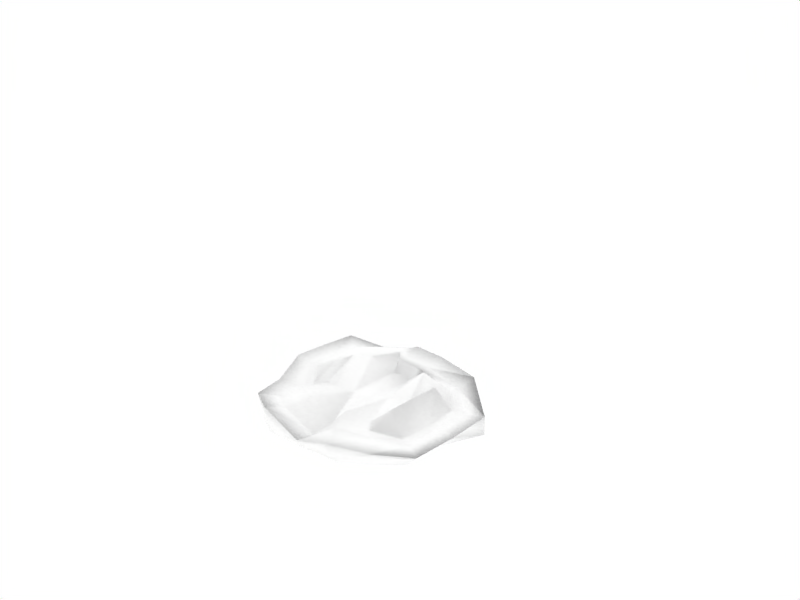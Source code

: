 # Source: TankTurretDestroyed.blend  (saved by Blender 2.49.2; exported with 4.5.12 LTS)
import bpy
from mathutils import Matrix  # noqa: F401  (used for matrix-valued properties, if any)

bpy.ops.wm.read_factory_settings(use_empty=True)
scene = bpy.context.scene
scene.name = 'Scene'

# ---- collections
col_collection_1 = bpy.data.collections.new('Collection 1'); scene.collection.children.link(col_collection_1)

# ---- materials (node trees are filled in below, after node groups)
mat_0_001 = bpy.data.materials.new('0.001')
mat_0_001.alpha_threshold = 0.0
mat_0_001.diffuse_color = (1.0, 1.0, 1.0, 1.0)
mat_0_001.roughness = 0.5
mat_0_001.line_color = (0.0, 0.0, 0.0, 1.0)

# ---- material node trees

# ---- world
world_world = bpy.data.worlds.new('World'); scene.world = world_world
world_world.color = (1.0, 1.0, 1.0)
world_world.use_sun_shadow = False
world_world.sun_shadow_jitter_overblur = 0.0
world_world.cycles.sampling_method = 'MANUAL'
world_world.cycles.sample_map_resolution = 256

# ---- cameras
cam_camera = bpy.data.cameras.new('Camera')
cam_camera.passepartout_alpha = 0.2
cam_camera.clip_end = 100.0
cam_camera.lens = 35.0
cam_camera.ortho_scale = 7.314
cam_camera.show_passepartout = False
cam_camera.show_safe_areas = True
cam_camera.dof.focus_distance = 0.0
cam_camera.dof.aperture_fstop = 128.0

# ---- lights
light_spot = bpy.data.lights.new('Spot', 'POINT')
light_spot.transmission_factor = 0.0
light_spot.cutoff_distance = 30.0
light_spot.energy = 100.0
light_spot.shadow_buffer_clip_start = 1.001
light_spot.shadow_soft_size = 1.0
light_spot.shadow_maximum_resolution = 0.006
light_spot.use_absolute_resolution = True
light_spot.cycles.use_multiple_importance_sampling = False

# ---- meshes
me_circle = bpy.data.meshes.new('Circle')
me_circle.from_pydata([(0.5624, 0.5378, 0.1865), (0.7457, 0.07178, 0.1864), (0.5114, -0.329, 0.1819), (0.1965, -0.8412, 0.05211), (-0.4716, -0.794, 0.0519), (-0.7701, -0.3644, 0.1818), (-0.7473, 0.2026, 0.1864), (-0.4737, 0.5997, 0.08434), (0.05044, 0.6416, 0.1864), (0.07647, 0.8437, 0.02664), (-0.5279, 0.7878, 0.01577), (-0.8862, 0.3149, 0.01743), (-0.9095, -0.3387, 0.01515), (-0.5498, -0.879, 0.008883), (0.254, -0.9364, -0.1054), (0.7437, -0.4865, 0.01728), (0.9159, 0.1554, 0.01769), (0.6617, 0.6916, 0.0187), (0.3765, 0.3898, 0.1973), (0.03924, 0.5037, 0.1944), (-0.3312, 0.4588, 0.094), (-0.5009, 0.1529, 0.1971), (-0.5339, -0.2735, 0.1935), (-0.3604, -0.6013, 0.2186), (0.1425, -0.6432, 0.2141), (0.3898, -0.3623, 0.1903), (0.4891, 0.04617, 0.07843), (0.4593, 0.461, -0.1549), (0.5962, 0.08252, -0.158), (0.4795, -0.3902, -0.1584), (0.1887, -0.6789, -0.1541), (-0.4113, -0.6294, -0.1601), (-0.6217, -0.274, -0.1598), (-0.5848, 0.2095, -0.1581), (-0.3927, 0.5643, -0.1553), (0.6646, 0.3121, 0.1864), (0.5929, -0.05796, 0.1864), (0.4074, -0.6668, 0.117), (-0.1392, -0.8304, 0.04753), (-0.6321, -0.5875, 0.1169), (-0.7677, -0.08035, 0.06027), (-0.6185, 0.4097, 0.1864), (-0.2156, 0.6284, 0.08433), (0.3119, 0.5977, 0.1864), (0.6929, 0.6707, 0.2258), (0.3448, 0.7804, 0.0212), (0.07136, 0.8095, 0.2239), (-0.1994, 0.8238, 0.01981), (-0.567, 0.7584, 0.1221), (-0.7314, 0.56, 0.01741), (-0.8993, 0.2846, 0.2242), (-0.9087, -0.01069, 0.01633), (-0.9234, -0.3836, 0.1258), (-0.7431, -0.6183, 0.01188), (-0.5588, -0.9136, 0.03276), (-0.15, -0.9237, 0.01173), (0.2522, -0.9712, 0.03573), (0.5091, -0.7226, 0.01602), (0.6558, -0.3799, 0.2219), (0.8411, -0.1667, -0.1012), (0.9197, 0.1248, 0.1311), (0.8156, 0.428, 0.01908), (0.06864, 0.7564, 0.006505), (0.0447, 0.5716, 0.1956), (0.2038, 0.4545, 0.1972), (0.491, 0.4652, 0.1957), (-0.4148, 0.5293, 0.09355), (-0.1317, 0.4836, 0.09506), (-0.6503, 0.1748, 0.1956), (-0.415, 0.3148, 0.1971), (-0.6791, -0.3234, 0.1911), (-0.5194, -0.05921, 0.03702), (-0.4291, -0.7023, 0.05686), (-0.4488, -0.4454, 0.1291), (0.1705, -0.7435, 0.05697), (-0.09424, -0.6216, 0.2179), (0.4287, -0.2722, 0.1913), (0.2621, -0.5125, 0.1222), (0.6451, 0.06083, 0.1956), (0.4416, -0.1599, 0.07866), (0.437, 0.2232, 0.1972), (0.0009138, -0.4832, 0.1298), (-0.06365, -0.3156, 0.1344), (-0.02478, -0.1125, 0.08256), (-0.009703, 0.09833, 0.08256), (-0.05097, 0.2722, 0.09924), (0.008496, 0.4219, 0.09103), (0.5827, 0.577, -0.0739), (0.01502, 0.5124, -0.157), (-0.4676, 0.675, -0.07654), (0.7894, 0.1232, -0.0763), (0.5324, 0.2802, -0.1569), (0.6394, -0.4351, -0.07667), (0.5405, -0.1566, -0.1582), (0.2228, -0.8071, -0.07506), (0.3294, -0.5449, -0.1577), (-0.4958, -0.7572, -0.0802), (-0.09382, -0.6532, -0.159), (-0.7974, -0.308, -0.07858), (-0.5184, -0.4611, -0.1606), (-0.7664, 0.2615, -0.07653), (-0.6056, -0.0312, -0.1589), (-0.483, 0.3984, -0.158), (-0.04968, 0.3376, -0.1613), (0.001056, 0.1432, -0.1623), (-0.01566, -0.09608, -0.1632), (-0.06114, -0.3305, -0.1634), (0.0176, -0.5111, -0.164), (0.3887, 0.7495, 0.2248), (-0.2525, 0.7935, 0.1219), (-0.7429, 0.5314, 0.2242), (-0.9222, -0.04858, 0.0636), (-0.7546, -0.6583, 0.0633), (-0.1553, -0.958, 0.032), (0.5093, -0.759, 0.1889), (0.754, -0.05688, 0.2242), (0.819, 0.406, 0.1282), (0.2727, 0.5254, 0.1957), (-0.1885, 0.5577, 0.09357), (-0.5393, 0.3594, 0.1956), (-0.6722, -0.07388, 0.03554), (-0.5643, -0.5201, 0.124), (-0.1309, -0.7341, 0.05244), (0.3522, -0.5883, 0.1242), (0.4998, -0.03463, 0.1957), (0.5772, 0.269, 0.1956), (0.05895, 0.6399, -0.07518), (0.7057, 0.3573, -0.07504), (0.7239, -0.1573, -0.07655), (0.4403, -0.6308, -0.1368), (-0.1383, -0.7953, -0.07763), (-0.6587, -0.5408, -0.07951), (-0.7909, -0.02275, -0.07752), (-0.6338, 0.4789, -0.07655)], [], [(43, 0, 44, 108), (8, 43, 108, 46), (108, 44, 17, 45), (46, 108, 45, 9), (42, 8, 46, 109), (7, 42, 109, 48), (109, 46, 9, 47), (48, 109, 47, 10), (41, 7, 48, 110), (6, 41, 110, 50), (110, 48, 10, 49), (50, 110, 49, 11), (40, 6, 50, 111), (5, 40, 111, 52), (111, 50, 11, 51), (52, 111, 51, 12), (39, 5, 52, 112), (4, 39, 112, 54), (112, 52, 12, 53), (54, 112, 53, 13), (38, 4, 54, 113), (3, 38, 113, 56), (113, 54, 13, 55), (56, 113, 55, 14), (37, 3, 56, 114), (2, 37, 114, 58), (114, 56, 14, 57), (58, 114, 57, 15), (36, 2, 58, 115), (1, 36, 115, 60), (115, 58, 15, 59), (60, 115, 59, 16), (35, 1, 60, 116), (0, 35, 116, 44), (116, 60, 16, 61), (44, 116, 61, 17), (62, 10, 47), (47, 45, 62), (17, 62, 45), (45, 47, 9), (43, 8, 63, 117), (0, 43, 117, 65), (117, 63, 19, 64), (65, 117, 64, 18), (42, 7, 66, 118), (8, 42, 118, 63), (118, 66, 20, 67), (63, 118, 67, 19), (41, 6, 68, 119), (7, 41, 119, 66), (119, 68, 21, 69), (66, 119, 69, 20), (40, 5, 70, 120), (6, 40, 120, 68), (120, 70, 22, 71), (68, 120, 71, 21), (39, 4, 72, 121), (5, 39, 121, 70), (121, 72, 23, 73), (70, 121, 73, 22), (38, 3, 74, 122), (4, 38, 122, 72), (122, 74, 24, 75), (72, 122, 75, 23), (37, 2, 76, 123), (3, 37, 123, 74), (123, 76, 25, 77), (74, 123, 77, 24), (36, 1, 78, 124), (2, 36, 124, 76), (124, 78, 26, 79), (76, 124, 79, 25), (35, 0, 65, 125), (1, 35, 125, 78), (125, 65, 18, 80), (78, 125, 80, 26), (75, 24, 77), (77, 81, 75), (23, 75, 81), (81, 77, 25), (81, 25, 82), (82, 73, 81), (23, 81, 73), (73, 82, 22), (82, 25, 79), (79, 83, 82), (22, 82, 83), (83, 79, 26), (83, 26, 84), (84, 71, 83), (22, 83, 71), (71, 84, 21), (84, 26, 80), (80, 85, 84), (21, 84, 85), (85, 80, 18), (85, 18, 86), (86, 69, 85), (21, 85, 69), (69, 86, 20), (86, 18, 64), (64, 67, 86), (20, 86, 67), (67, 64, 19), (62, 17, 87, 126), (10, 62, 126, 89), (126, 87, 27, 88), (89, 126, 88, 34), (61, 16, 90, 127), (17, 61, 127, 87), (127, 90, 28, 91), (87, 127, 91, 27), (59, 15, 92, 128), (16, 59, 128, 90), (128, 92, 29, 93), (90, 128, 93, 28), (57, 14, 94, 129), (15, 57, 129, 92), (129, 94, 30, 95), (92, 129, 95, 29), (55, 13, 96, 130), (14, 55, 130, 94), (130, 96, 31, 97), (94, 130, 97, 30), (53, 12, 98, 131), (13, 53, 131, 96), (131, 98, 32, 99), (96, 131, 99, 31), (51, 11, 100, 132), (12, 51, 132, 98), (132, 100, 33, 101), (98, 132, 101, 32), (49, 10, 89, 133), (11, 49, 133, 100), (133, 89, 34, 102), (100, 133, 102, 33), (103, 33, 102), (102, 88, 103), (27, 103, 88), (88, 102, 34), (104, 33, 103), (103, 91, 104), (28, 104, 91), (91, 103, 27), (105, 32, 101), (101, 104, 105), (28, 105, 104), (104, 101, 33), (106, 32, 105), (105, 93, 106), (29, 106, 93), (93, 105, 28), (107, 31, 99), (99, 106, 107), (29, 107, 106), (106, 99, 32), (97, 31, 107), (107, 95, 97), (30, 97, 95), (95, 107, 29)])
me_circle.polygons.foreach_set('use_smooth', [True] * 160)
_uv = me_circle.uv_layers.new(name='UVTex')
_uv.uv.foreach_set('vector', [0.09376, 0.6613, 0.1122, 0.8265, 0.1009, 0.8267, 0.07301, 0.661, 0.07534, 0.496, 0.09376, 0.6613, 0.07301, 0.661, 0.05456, 0.4964, 0.07301, 0.661, 0.1009, 0.8267, 0.08971, 0.8269, 0.06175, 0.6619, 0.05456, 0.4964, 0.07301, 0.661, 0.06175, 0.6619, 0.03379, 0.4968, 0.09592, 0.3328, 0.07534, 0.496, 0.05456, 0.4964, 0.07685, 0.3333, 0.1165, 0.1695, 0.09592, 0.3328, 0.07685, 0.3333, 0.09747, 0.1699, 0.07685, 0.3333, 0.05456, 0.4964, 0.03379, 0.4968, 0.05612, 0.3335, 0.09747, 0.1699, 0.07685, 0.3333, 0.05612, 0.3335, 0.07844, 0.1702, 0.2447, 0.1008, 0.1165, 0.1695, 0.09747, 0.1699, 0.2259, 0.1013, 0.373, 0.03207, 0.2447, 0.1008, 0.2259, 0.1013, 0.3544, 0.03242, 0.2259, 0.1013, 0.09747, 0.1699, 0.07844, 0.1702, 0.2071, 0.1015, 0.3544, 0.03242, 0.2259, 0.1013, 0.2071, 0.1015, 0.3358, 0.03277, 0.5497, 0.04717, 0.373, 0.03207, 0.3544, 0.03242, 0.5283, 0.04786, 0.7265, 0.06227, 0.5497, 0.04717, 0.5283, 0.04786, 0.7023, 0.06272, 0.5283, 0.04786, 0.3544, 0.03242, 0.3358, 0.03277, 0.5069, 0.04797, 0.7023, 0.06272, 0.5283, 0.04786, 0.5069, 0.04797, 0.6781, 0.06318, 0.8539, 0.1713, 0.7265, 0.06227, 0.7023, 0.06272, 0.8347, 0.1717, 0.9813, 0.2803, 0.8539, 0.1713, 0.8347, 0.1717, 0.9671, 0.2814, 0.8347, 0.1717, 0.7023, 0.06272, 0.6781, 0.06318, 0.8154, 0.1728, 0.9671, 0.2814, 0.8347, 0.1717, 0.8154, 0.1728, 0.9528, 0.2825, 0.9827, 0.495, 0.9813, 0.2803, 0.9671, 0.2814, 0.9684, 0.4957, 0.9842, 0.7097, 0.9827, 0.495, 0.9684, 0.4957, 0.97, 0.7099, 0.9684, 0.4957, 0.9671, 0.2814, 0.9528, 0.2825, 0.9543, 0.4964, 0.97, 0.7099, 0.9684, 0.4957, 0.9543, 0.4964, 0.9558, 0.7102, 0.862, 0.8199, 0.9842, 0.7097, 0.97, 0.7099, 0.8459, 0.8203, 0.7398, 0.9301, 0.862, 0.8199, 0.8459, 0.8203, 0.7205, 0.9305, 0.8459, 0.8203, 0.97, 0.7099, 0.9558, 0.7102, 0.8285, 0.8205, 0.7205, 0.9305, 0.8459, 0.8203, 0.8285, 0.8205, 0.7012, 0.9309, 0.568, 0.9537, 0.7398, 0.9301, 0.7205, 0.9305, 0.5492, 0.9541, 0.3962, 0.9773, 0.568, 0.9537, 0.5492, 0.9541, 0.3779, 0.9777, 0.5492, 0.9541, 0.7205, 0.9305, 0.7012, 0.9309, 0.5304, 0.9544, 0.3779, 0.9777, 0.5492, 0.9541, 0.5304, 0.9544, 0.3596, 0.978, 0.2542, 0.9019, 0.3962, 0.9773, 0.3779, 0.9777, 0.2396, 0.9003, 0.1122, 0.8265, 0.2542, 0.9019, 0.2396, 0.9003, 0.1009, 0.8267, 0.2396, 0.9003, 0.3779, 0.9777, 0.3596, 0.978, 0.2247, 0.9025, 0.1009, 0.8267, 0.2396, 0.9003, 0.2247, 0.9025, 0.08971, 0.8269, 0.08407, 0.4986, 0.07844, 0.1702, 0.05612, 0.3335, 0.05612, 0.3335, 0.06175, 0.6619, 0.08407, 0.4986, 0.08971, 0.8269, 0.08407, 0.4986, 0.06175, 0.6619, 0.06175, 0.6619, 0.05612, 0.3335, 0.03379, 0.4968, 0.09376, 0.6613, 0.07534, 0.496, 0.1192, 0.4981, 0.141, 0.6417, 0.1122, 0.8265, 0.09376, 0.6613, 0.141, 0.6417, 0.1629, 0.7852, 0.141, 0.6417, 0.1192, 0.4981, 0.1631, 0.5002, 0.1883, 0.6221, 0.1629, 0.7852, 0.141, 0.6417, 0.1883, 0.6221, 0.2135, 0.7439, 0.09592, 0.3328, 0.1165, 0.1695, 0.1592, 0.2146, 0.1392, 0.3564, 0.07534, 0.496, 0.09592, 0.3328, 0.1392, 0.3564, 0.1192, 0.4981, 0.1392, 0.3564, 0.1592, 0.2146, 0.2019, 0.2597, 0.1825, 0.38, 0.1192, 0.4981, 0.1392, 0.3564, 0.1825, 0.38, 0.1631, 0.5002, 0.2447, 0.1008, 0.373, 0.03207, 0.3863, 0.0989, 0.2727, 0.1568, 0.1165, 0.1695, 0.2447, 0.1008, 0.2727, 0.1568, 0.1592, 0.2146, 0.2727, 0.1568, 0.3863, 0.0989, 0.3996, 0.1657, 0.3007, 0.2127, 0.1592, 0.2146, 0.2727, 0.1568, 0.3007, 0.2127, 0.2019, 0.2597, 0.5497, 0.04717, 0.7265, 0.06227, 0.6942, 0.1193, 0.5402, 0.1091, 0.373, 0.03207, 0.5497, 0.04717, 0.5402, 0.1091, 0.3863, 0.0989, 0.5402, 0.1091, 0.6942, 0.1193, 0.6618, 0.1763, 0.5307, 0.171, 0.3863, 0.0989, 0.5402, 0.1091, 0.5307, 0.171, 0.3996, 0.1657, 0.8539, 0.1713, 0.9813, 0.2803, 0.9184, 0.3009, 0.8063, 0.2101, 0.7265, 0.06227, 0.8539, 0.1713, 0.8063, 0.2101, 0.6942, 0.1193, 0.8063, 0.2101, 0.9184, 0.3009, 0.8556, 0.3214, 0.7587, 0.2489, 0.6942, 0.1193, 0.8063, 0.2101, 0.7587, 0.2489, 0.6618, 0.1763, 0.9827, 0.495, 0.9842, 0.7097, 0.9202, 0.6841, 0.9193, 0.4925, 0.9813, 0.2803, 0.9827, 0.495, 0.9193, 0.4925, 0.9184, 0.3009, 0.9193, 0.4925, 0.9202, 0.6841, 0.8562, 0.6586, 0.8559, 0.49, 0.9184, 0.3009, 0.9193, 0.4925, 0.8559, 0.49, 0.8556, 0.3214, 0.862, 0.8199, 0.7398, 0.9301, 0.7047, 0.8704, 0.8124, 0.7773, 0.9842, 0.7097, 0.862, 0.8199, 0.8124, 0.7773, 0.9202, 0.6841, 0.8124, 0.7773, 0.7047, 0.8704, 0.6695, 0.8108, 0.7629, 0.7347, 0.9202, 0.6841, 0.8124, 0.7773, 0.7629, 0.7347, 0.8562, 0.6586, 0.568, 0.9537, 0.3962, 0.9773, 0.4064, 0.9114, 0.5555, 0.8909, 0.7398, 0.9301, 0.568, 0.9537, 0.5555, 0.8909, 0.7047, 0.8704, 0.5555, 0.8909, 0.4064, 0.9114, 0.4165, 0.8455, 0.543, 0.8281, 0.7047, 0.8704, 0.5555, 0.8909, 0.543, 0.8281, 0.6695, 0.8108, 0.2542, 0.9019, 0.1122, 0.8265, 0.1629, 0.7852, 0.2846, 0.8483, 0.3962, 0.9773, 0.2542, 0.9019, 0.2846, 0.8483, 0.4064, 0.9114, 0.2846, 0.8483, 0.1629, 0.7852, 0.2135, 0.7439, 0.315, 0.7947, 0.4064, 0.9114, 0.2846, 0.8483, 0.315, 0.7947, 0.4165, 0.8455, 0.8559, 0.49, 0.8562, 0.6586, 0.7629, 0.7347, 0.7629, 0.7347, 0.7625, 0.5661, 0.8559, 0.49, 0.8556, 0.3214, 0.8559, 0.49, 0.7625, 0.5661, 0.7625, 0.5661, 0.7629, 0.7347, 0.6695, 0.8108, 0.7625, 0.5661, 0.6695, 0.8108, 0.6657, 0.4935, 0.6657, 0.4935, 0.7587, 0.2489, 0.7625, 0.5661, 0.8556, 0.3214, 0.7625, 0.5661, 0.7587, 0.2489, 0.7587, 0.2489, 0.6657, 0.4935, 0.6618, 0.1763, 0.6657, 0.4935, 0.6695, 0.8108, 0.543, 0.8281, 0.543, 0.8281, 0.5392, 0.5109, 0.6657, 0.4935, 0.6618, 0.1763, 0.6657, 0.4935, 0.5392, 0.5109, 0.5392, 0.5109, 0.543, 0.8281, 0.4165, 0.8455, 0.5392, 0.5109, 0.4165, 0.8455, 0.408, 0.5056, 0.408, 0.5056, 0.5307, 0.171, 0.5392, 0.5109, 0.6618, 0.1763, 0.5392, 0.5109, 0.5307, 0.171, 0.5307, 0.171, 0.408, 0.5056, 0.3996, 0.1657, 0.408, 0.5056, 0.4165, 0.8455, 0.315, 0.7947, 0.315, 0.7947, 0.3066, 0.4548, 0.408, 0.5056, 0.3996, 0.1657, 0.408, 0.5056, 0.3066, 0.4548, 0.3066, 0.4548, 0.315, 0.7947, 0.2135, 0.7439, 0.3066, 0.4548, 0.2135, 0.7439, 0.2077, 0.5018, 0.2077, 0.5018, 0.3007, 0.2127, 0.3066, 0.4548, 0.3996, 0.1657, 0.3066, 0.4548, 0.3007, 0.2127, 0.3007, 0.2127, 0.2077, 0.5018, 0.2019, 0.2597, 0.2077, 0.5018, 0.2135, 0.7439, 0.1883, 0.6221, 0.1883, 0.6221, 0.1825, 0.38, 0.2077, 0.5018, 0.2019, 0.2597, 0.2077, 0.5018, 0.1825, 0.38, 0.1825, 0.38, 0.1883, 0.6221, 0.1631, 0.5002, 0.08407, 0.4986, 0.08971, 0.8269, 0.153, 0.785, 0.1445, 0.5012, 0.07844, 0.1702, 0.08407, 0.4986, 0.1445, 0.5012, 0.136, 0.2174, 0.1445, 0.5012, 0.153, 0.785, 0.2163, 0.743, 0.2049, 0.5039, 0.136, 0.2174, 0.1445, 0.5012, 0.2049, 0.5039, 0.1935, 0.2647, 0.2247, 0.9025, 0.3596, 0.978, 0.383, 0.9106, 0.268, 0.8478, 0.08971, 0.8269, 0.2247, 0.9025, 0.268, 0.8478, 0.153, 0.785, 0.268, 0.8478, 0.383, 0.9106, 0.4064, 0.8433, 0.3113, 0.7932, 0.153, 0.785, 0.268, 0.8478, 0.3113, 0.7932, 0.2163, 0.743, 0.5304, 0.9544, 0.7012, 0.9309, 0.6781, 0.8699, 0.5306, 0.8903, 0.3596, 0.978, 0.5304, 0.9544, 0.5306, 0.8903, 0.383, 0.9106, 0.5306, 0.8903, 0.6781, 0.8699, 0.655, 0.8089, 0.5307, 0.8261, 0.383, 0.9106, 0.5306, 0.8903, 0.5307, 0.8261, 0.4064, 0.8433, 0.8285, 0.8205, 0.9558, 0.7102, 0.8856, 0.6839, 0.7819, 0.7769, 0.7012, 0.9309, 0.8285, 0.8205, 0.7819, 0.7769, 0.6781, 0.8699, 0.7819, 0.7769, 0.8856, 0.6839, 0.8155, 0.6577, 0.7353, 0.7333, 0.6781, 0.8699, 0.7819, 0.7769, 0.7353, 0.7333, 0.655, 0.8089, 0.9543, 0.4964, 0.9528, 0.2825, 0.8839, 0.3036, 0.8848, 0.4938, 0.9558, 0.7102, 0.9543, 0.4964, 0.8848, 0.4938, 0.8856, 0.6839, 0.8848, 0.4938, 0.8839, 0.3036, 0.8149, 0.3247, 0.8152, 0.4912, 0.8856, 0.6839, 0.8848, 0.4938, 0.8152, 0.4912, 0.8155, 0.6577, 0.8154, 0.1728, 0.6781, 0.06318, 0.6592, 0.1227, 0.7715, 0.2131, 0.9528, 0.2825, 0.8154, 0.1728, 0.7715, 0.2131, 0.8839, 0.3036, 0.7715, 0.2131, 0.6592, 0.1227, 0.6403, 0.1822, 0.7276, 0.2534, 0.8839, 0.3036, 0.7715, 0.2131, 0.7276, 0.2534, 0.8149, 0.3247, 0.5069, 0.04797, 0.3358, 0.03277, 0.3626, 0.1024, 0.5109, 0.1125, 0.6781, 0.06318, 0.5069, 0.04797, 0.5109, 0.1125, 0.6592, 0.1227, 0.5109, 0.1125, 0.3626, 0.1024, 0.3893, 0.172, 0.5148, 0.1771, 0.6592, 0.1227, 0.5109, 0.1125, 0.5148, 0.1771, 0.6403, 0.1822, 0.2071, 0.1015, 0.07844, 0.1702, 0.136, 0.2174, 0.2493, 0.1599, 0.3358, 0.03277, 0.2071, 0.1015, 0.2493, 0.1599, 0.3626, 0.1024, 0.2493, 0.1599, 0.136, 0.2174, 0.1935, 0.2647, 0.2914, 0.2184, 0.3626, 0.1024, 0.2493, 0.1599, 0.2914, 0.2184, 0.3893, 0.172, 0.3028, 0.4575, 0.3893, 0.172, 0.2914, 0.2184, 0.2914, 0.2184, 0.2049, 0.5039, 0.3028, 0.4575, 0.2163, 0.743, 0.3028, 0.4575, 0.2049, 0.5039, 0.2049, 0.5039, 0.2914, 0.2184, 0.1935, 0.2647, 0.3978, 0.5077, 0.3893, 0.172, 0.3028, 0.4575, 0.3028, 0.4575, 0.3113, 0.7932, 0.3978, 0.5077, 0.4064, 0.8433, 0.3978, 0.5077, 0.3113, 0.7932, 0.3113, 0.7932, 0.3028, 0.4575, 0.2163, 0.743, 0.5233, 0.5127, 0.6403, 0.1822, 0.5148, 0.1771, 0.5148, 0.1771, 0.3978, 0.5077, 0.5233, 0.5127, 0.4064, 0.8433, 0.5233, 0.5127, 0.3978, 0.5077, 0.3978, 0.5077, 0.5148, 0.1771, 0.3893, 0.172, 0.6477, 0.4956, 0.6403, 0.1822, 0.5233, 0.5127, 0.5233, 0.5127, 0.5307, 0.8261, 0.6477, 0.4956, 0.655, 0.8089, 0.6477, 0.4956, 0.5307, 0.8261, 0.5307, 0.8261, 0.5233, 0.5127, 0.4064, 0.8433, 0.735, 0.5668, 0.8149, 0.3247, 0.7276, 0.2534, 0.7276, 0.2534, 0.6477, 0.4956, 0.735, 0.5668, 0.655, 0.8089, 0.735, 0.5668, 0.6477, 0.4956, 0.6477, 0.4956, 0.7276, 0.2534, 0.6403, 0.1822, 0.8152, 0.4912, 0.8149, 0.3247, 0.735, 0.5668, 0.735, 0.5668, 0.7353, 0.7333, 0.8152, 0.4912, 0.8155, 0.6577, 0.8152, 0.4912, 0.7353, 0.7333, 0.7353, 0.7333, 0.735, 0.5668, 0.655, 0.8089])
me_circle.materials.append(mat_0_001)
me_circle.use_remesh_preserve_volume = False
me_circle.use_remesh_preserve_attributes = False
me_circle.use_mirror_vertex_groups = False
me_circle.update()

# ---- objects
ob_circle = bpy.data.objects.new('Circle', me_circle)
ob_lamp = bpy.data.objects.new('Lamp', light_spot)
ob_camera = bpy.data.objects.new('Camera', cam_camera)

# ---- transforms, parenting, visibility, modifiers, constraints
ob_circle.location = (0.0226, 0.09168, -0.00246)
ob_circle.rotation_euler = (0.0, -0.0, 1.66)
ob_circle.scale = (2.412, 3.417, 3.424)
ob_circle.lock_rotations_4d = False
ob_circle.empty_display_type = 'ARROWS'
ob_circle.lineart.crease_threshold = 0.0
ob_lamp.location = (16.7, -2.674, 23.28)
ob_lamp.rotation_euler = (0.6503, 0.05522, 1.866)
ob_lamp.lock_rotations_4d = False
ob_lamp.empty_display_type = 'ARROWS'
ob_lamp.color = (0.0, 0.0, 0.0, 0.0)
ob_lamp.lineart.crease_threshold = 0.0
ob_camera.location = (14.98, -8.711, 8.256)
ob_camera.rotation_euler = (1.239, 0.2011, 0.8933)
ob_camera.lock_rotations_4d = False
ob_camera.empty_display_type = 'ARROWS'
ob_camera.color = (0.0, 0.0, 0.0, 0.0)
ob_camera.display_type = 'WIRE'
ob_camera.lineart.crease_threshold = 0.0

# ---- collection membership
col_collection_1.objects.link(ob_circle)
col_collection_1.objects.link(ob_lamp)
col_collection_1.objects.link(ob_camera)

# ---- scene / render settings (as saved in the file)
scene.camera = ob_camera
scene.frame_start = 1; scene.frame_end = 250; scene.frame_set(13)
scene.render.engine = 'BLENDER_EEVEE_NEXT'
scene.render.image_settings.file_format = 'JPEG'
scene.render.image_settings.color_mode = 'RGB'
scene.render.image_settings.compression = 90
scene.render.resolution_x = 800
scene.render.resolution_y = 600
scene.render.pixel_aspect_x = 100.0
scene.render.pixel_aspect_y = 100.0
scene.render.fps = 25
scene.render.dither_intensity = 0.0
scene.render.use_compositing = False
scene.render.use_sequencer = False
scene.render.bake_margin = 2
scene.render.bake_bias = 0.0
scene.render.use_stamp_time = False
scene.render.use_stamp_date = False
scene.render.use_stamp_frame = False
scene.render.use_stamp_camera = False
scene.render.use_stamp_scene = False
scene.render.use_stamp_filename = False
scene.render.use_stamp_render_time = False
scene.render.stamp_font_size = 0
scene.cycles.use_denoising = False
scene.cycles.samples = 10
scene.cycles.sampling_pattern = 'TABULATED_SOBOL'
scene.cycles.light_sampling_threshold = 0.0
scene.cycles.use_adaptive_sampling = False
scene.cycles.use_light_tree = False
scene.cycles.blur_glossy = 0.0
scene.cycles.volume_bounces = 1
scene.cycles.pixel_filter_type = 'GAUSSIAN'
scene.cycles.sample_clamp_indirect = 0.0
scene.view_settings.view_transform = 'Raw'
bpy.context.view_layer.update()
